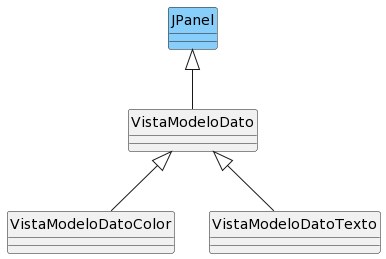

The diagram above was rendered by PlantUML. Its source (embedded in the PNG):
@startuml
hide circle
skinparam classAttributeIconSize 0

JPanel <|-- VistaModeloDato
VistaModeloDato <|-- VistaModeloDatoColor
VistaModeloDato <|-- VistaModeloDatoTexto

class JPanel #LightSkyBlue
@enduml